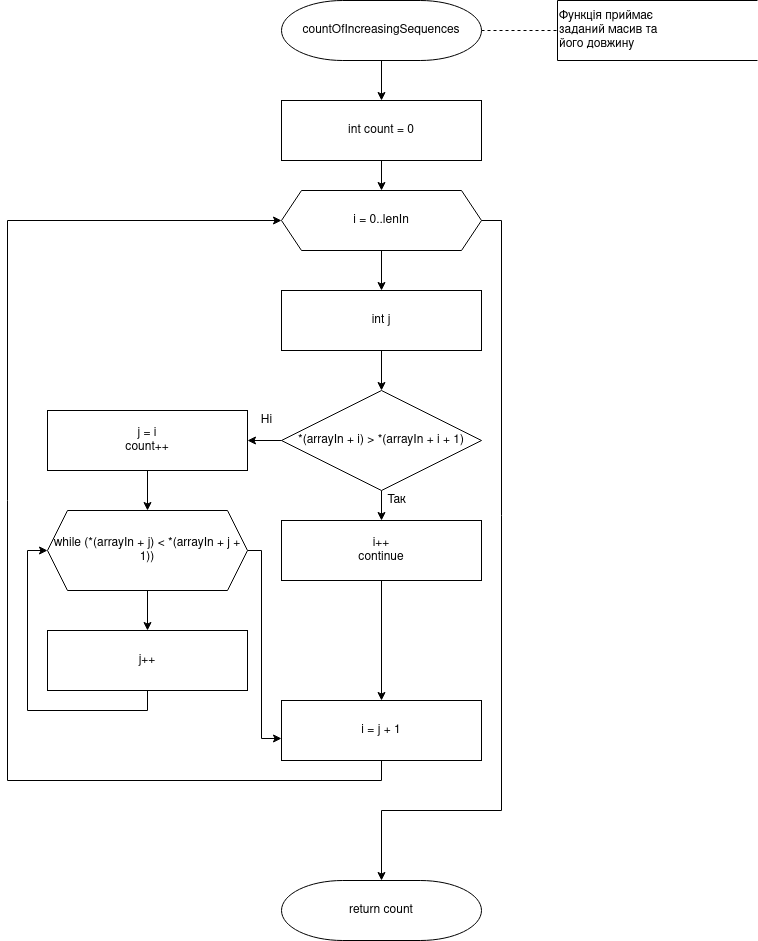

The diagram above was exported from draw.io. Its source (the exported page's mxGraphModel, read from the mxfile embedded in the PNG):
<mxGraphModel dx="868" dy="492" grid="1" gridSize="10" guides="1" tooltips="1" connect="1" arrows="1" fold="1" page="1" pageScale="1" pageWidth="827" pageHeight="1169" math="0" shadow="0">
  <root>
    <mxCell id="0" />
    <mxCell id="1" parent="0" />
    <mxCell id="OJtjR7nOpukbOVATmYxB-15" style="edgeStyle=orthogonalEdgeStyle;rounded=0;orthogonalLoop=1;jettySize=auto;html=1;exitX=0.5;exitY=1;exitDx=0;exitDy=0;exitPerimeter=0;" edge="1" parent="1" source="OJtjR7nOpukbOVATmYxB-1" target="OJtjR7nOpukbOVATmYxB-2">
      <mxGeometry relative="1" as="geometry" />
    </mxCell>
    <mxCell id="OJtjR7nOpukbOVATmYxB-34" style="edgeStyle=orthogonalEdgeStyle;rounded=0;orthogonalLoop=1;jettySize=auto;html=1;exitX=1;exitY=0.5;exitDx=0;exitDy=0;exitPerimeter=0;dashed=1;endArrow=none;endFill=0;" edge="1" parent="1" source="OJtjR7nOpukbOVATmYxB-1" target="OJtjR7nOpukbOVATmYxB-3">
      <mxGeometry relative="1" as="geometry" />
    </mxCell>
    <mxCell id="OJtjR7nOpukbOVATmYxB-1" value="&lt;span class=&quot;pl-en&quot;&gt;countOfIncreasingSequences&lt;/span&gt;" style="strokeWidth=1;html=1;shape=mxgraph.flowchart.terminator;whiteSpace=wrap;" vertex="1" parent="1">
      <mxGeometry x="314" y="50" width="200" height="60" as="geometry" />
    </mxCell>
    <mxCell id="OJtjR7nOpukbOVATmYxB-17" style="edgeStyle=orthogonalEdgeStyle;rounded=0;orthogonalLoop=1;jettySize=auto;html=1;exitX=0.5;exitY=1;exitDx=0;exitDy=0;" edge="1" parent="1" source="OJtjR7nOpukbOVATmYxB-2" target="OJtjR7nOpukbOVATmYxB-5">
      <mxGeometry relative="1" as="geometry" />
    </mxCell>
    <mxCell id="OJtjR7nOpukbOVATmYxB-2" value="&lt;span class=&quot;pl-k&quot;&gt;int&lt;/span&gt; count = &lt;span class=&quot;pl-c1&quot;&gt;0&lt;/span&gt;" style="rounded=0;whiteSpace=wrap;html=1;" vertex="1" parent="1">
      <mxGeometry x="314" y="150" width="200" height="60" as="geometry" />
    </mxCell>
    <mxCell id="OJtjR7nOpukbOVATmYxB-3" value="&lt;div&gt;Функція приймає &lt;br&gt;&lt;/div&gt;&lt;div&gt;заданий масив та&lt;/div&gt;&lt;div&gt; його довжину&lt;/div&gt;" style="strokeWidth=1;html=1;shape=mxgraph.flowchart.annotation_1;align=left;pointerEvents=1;" vertex="1" parent="1">
      <mxGeometry x="590" y="50" width="200" height="60" as="geometry" />
    </mxCell>
    <mxCell id="OJtjR7nOpukbOVATmYxB-18" style="edgeStyle=orthogonalEdgeStyle;rounded=0;orthogonalLoop=1;jettySize=auto;html=1;exitX=0.5;exitY=1;exitDx=0;exitDy=0;" edge="1" parent="1" source="OJtjR7nOpukbOVATmYxB-5" target="OJtjR7nOpukbOVATmYxB-6">
      <mxGeometry relative="1" as="geometry" />
    </mxCell>
    <mxCell id="OJtjR7nOpukbOVATmYxB-33" style="edgeStyle=orthogonalEdgeStyle;rounded=0;orthogonalLoop=1;jettySize=auto;html=1;exitX=1;exitY=0.5;exitDx=0;exitDy=0;entryX=0.5;entryY=0;entryDx=0;entryDy=0;entryPerimeter=0;" edge="1" parent="1" source="OJtjR7nOpukbOVATmYxB-5" target="OJtjR7nOpukbOVATmYxB-14">
      <mxGeometry relative="1" as="geometry">
        <Array as="points">
          <mxPoint x="534" y="270" />
          <mxPoint x="534" y="860" />
          <mxPoint x="414" y="860" />
        </Array>
      </mxGeometry>
    </mxCell>
    <mxCell id="OJtjR7nOpukbOVATmYxB-5" value="i = 0..lenIn" style="shape=hexagon;perimeter=hexagonPerimeter2;whiteSpace=wrap;html=1;fixedSize=1;strokeWidth=1;" vertex="1" parent="1">
      <mxGeometry x="314" y="240" width="200" height="60" as="geometry" />
    </mxCell>
    <mxCell id="OJtjR7nOpukbOVATmYxB-19" style="edgeStyle=orthogonalEdgeStyle;rounded=0;orthogonalLoop=1;jettySize=auto;html=1;exitX=0.5;exitY=1;exitDx=0;exitDy=0;" edge="1" parent="1" source="OJtjR7nOpukbOVATmYxB-6" target="OJtjR7nOpukbOVATmYxB-7">
      <mxGeometry relative="1" as="geometry" />
    </mxCell>
    <mxCell id="OJtjR7nOpukbOVATmYxB-6" value="&lt;span class=&quot;pl-k&quot;&gt;int&lt;/span&gt; j" style="rounded=0;whiteSpace=wrap;html=1;strokeWidth=1;" vertex="1" parent="1">
      <mxGeometry x="314" y="340" width="200" height="60" as="geometry" />
    </mxCell>
    <mxCell id="OJtjR7nOpukbOVATmYxB-20" style="edgeStyle=orthogonalEdgeStyle;rounded=0;orthogonalLoop=1;jettySize=auto;html=1;exitX=0;exitY=0.5;exitDx=0;exitDy=0;" edge="1" parent="1" source="OJtjR7nOpukbOVATmYxB-7" target="OJtjR7nOpukbOVATmYxB-10">
      <mxGeometry relative="1" as="geometry" />
    </mxCell>
    <mxCell id="OJtjR7nOpukbOVATmYxB-27" style="edgeStyle=orthogonalEdgeStyle;rounded=0;orthogonalLoop=1;jettySize=auto;html=1;exitX=0.5;exitY=1;exitDx=0;exitDy=0;entryX=0.5;entryY=0;entryDx=0;entryDy=0;" edge="1" parent="1" source="OJtjR7nOpukbOVATmYxB-7" target="OJtjR7nOpukbOVATmYxB-8">
      <mxGeometry relative="1" as="geometry" />
    </mxCell>
    <mxCell id="OJtjR7nOpukbOVATmYxB-7" value="*(arrayIn + i) &amp;gt; *(arrayIn + i + &lt;span class=&quot;pl-c1&quot;&gt;1&lt;/span&gt;)" style="rhombus;whiteSpace=wrap;html=1;strokeWidth=1;" vertex="1" parent="1">
      <mxGeometry x="314" y="440" width="200" height="100" as="geometry" />
    </mxCell>
    <mxCell id="OJtjR7nOpukbOVATmYxB-31" style="edgeStyle=orthogonalEdgeStyle;rounded=0;orthogonalLoop=1;jettySize=auto;html=1;exitX=0.5;exitY=1;exitDx=0;exitDy=0;entryX=0.5;entryY=0;entryDx=0;entryDy=0;" edge="1" parent="1" source="OJtjR7nOpukbOVATmYxB-8" target="OJtjR7nOpukbOVATmYxB-13">
      <mxGeometry relative="1" as="geometry" />
    </mxCell>
    <mxCell id="OJtjR7nOpukbOVATmYxB-8" value="&lt;div&gt;i++&lt;/div&gt;&lt;span class=&quot;pl-k&quot;&gt;continue&lt;/span&gt;" style="rounded=0;whiteSpace=wrap;html=1;strokeWidth=1;" vertex="1" parent="1">
      <mxGeometry x="314" y="570" width="200" height="60" as="geometry" />
    </mxCell>
    <mxCell id="OJtjR7nOpukbOVATmYxB-21" style="edgeStyle=orthogonalEdgeStyle;rounded=0;orthogonalLoop=1;jettySize=auto;html=1;exitX=0.5;exitY=1;exitDx=0;exitDy=0;entryX=0.5;entryY=0;entryDx=0;entryDy=0;" edge="1" parent="1" source="OJtjR7nOpukbOVATmYxB-10" target="OJtjR7nOpukbOVATmYxB-11">
      <mxGeometry relative="1" as="geometry" />
    </mxCell>
    <mxCell id="OJtjR7nOpukbOVATmYxB-10" value="&lt;div&gt;j = i&lt;/div&gt;count++" style="rounded=0;whiteSpace=wrap;html=1;strokeWidth=1;" vertex="1" parent="1">
      <mxGeometry x="80" y="460" width="200" height="60" as="geometry" />
    </mxCell>
    <mxCell id="OJtjR7nOpukbOVATmYxB-22" style="edgeStyle=orthogonalEdgeStyle;rounded=0;orthogonalLoop=1;jettySize=auto;html=1;exitX=0.5;exitY=1;exitDx=0;exitDy=0;" edge="1" parent="1" source="OJtjR7nOpukbOVATmYxB-11" target="OJtjR7nOpukbOVATmYxB-12">
      <mxGeometry relative="1" as="geometry" />
    </mxCell>
    <mxCell id="OJtjR7nOpukbOVATmYxB-24" style="edgeStyle=orthogonalEdgeStyle;rounded=0;orthogonalLoop=1;jettySize=auto;html=1;exitX=1;exitY=0.5;exitDx=0;exitDy=0;entryX=0;entryY=0.633;entryDx=0;entryDy=0;entryPerimeter=0;" edge="1" parent="1" source="OJtjR7nOpukbOVATmYxB-11" target="OJtjR7nOpukbOVATmYxB-13">
      <mxGeometry relative="1" as="geometry">
        <Array as="points">
          <mxPoint x="294" y="600" />
          <mxPoint x="294" y="788" />
        </Array>
      </mxGeometry>
    </mxCell>
    <mxCell id="OJtjR7nOpukbOVATmYxB-11" value="&lt;span class=&quot;pl-k&quot;&gt;while&lt;/span&gt; (*(arrayIn + j) &amp;lt; *(arrayIn + j + &lt;span class=&quot;pl-c1&quot;&gt;1&lt;/span&gt;))" style="shape=hexagon;perimeter=hexagonPerimeter2;whiteSpace=wrap;html=1;fixedSize=1;strokeWidth=1;" vertex="1" parent="1">
      <mxGeometry x="80" y="560" width="200" height="80" as="geometry" />
    </mxCell>
    <mxCell id="OJtjR7nOpukbOVATmYxB-23" style="edgeStyle=orthogonalEdgeStyle;rounded=0;orthogonalLoop=1;jettySize=auto;html=1;exitX=0.5;exitY=1;exitDx=0;exitDy=0;entryX=0;entryY=0.5;entryDx=0;entryDy=0;" edge="1" parent="1" source="OJtjR7nOpukbOVATmYxB-12" target="OJtjR7nOpukbOVATmYxB-11">
      <mxGeometry relative="1" as="geometry" />
    </mxCell>
    <mxCell id="OJtjR7nOpukbOVATmYxB-12" value="j++" style="rounded=0;whiteSpace=wrap;html=1;strokeWidth=1;" vertex="1" parent="1">
      <mxGeometry x="80" y="680" width="200" height="60" as="geometry" />
    </mxCell>
    <mxCell id="OJtjR7nOpukbOVATmYxB-32" style="edgeStyle=orthogonalEdgeStyle;rounded=0;orthogonalLoop=1;jettySize=auto;html=1;exitX=0.5;exitY=1;exitDx=0;exitDy=0;" edge="1" parent="1" source="OJtjR7nOpukbOVATmYxB-13">
      <mxGeometry relative="1" as="geometry">
        <mxPoint x="314" y="270" as="targetPoint" />
        <Array as="points">
          <mxPoint x="414" y="830" />
          <mxPoint x="40" y="830" />
          <mxPoint x="40" y="270" />
        </Array>
      </mxGeometry>
    </mxCell>
    <mxCell id="OJtjR7nOpukbOVATmYxB-13" value="i = j + &lt;span class=&quot;pl-c1&quot;&gt;1&lt;/span&gt;" style="rounded=0;whiteSpace=wrap;html=1;strokeWidth=1;" vertex="1" parent="1">
      <mxGeometry x="314" y="750" width="200" height="60" as="geometry" />
    </mxCell>
    <mxCell id="OJtjR7nOpukbOVATmYxB-14" value="&lt;span class=&quot;pl-k&quot;&gt;return&lt;/span&gt; count" style="strokeWidth=1;html=1;shape=mxgraph.flowchart.terminator;whiteSpace=wrap;" vertex="1" parent="1">
      <mxGeometry x="314" y="930" width="200" height="60" as="geometry" />
    </mxCell>
    <mxCell id="OJtjR7nOpukbOVATmYxB-29" value="Так" style="text;html=1;align=center;verticalAlign=middle;resizable=0;points=[];autosize=1;" vertex="1" parent="1">
      <mxGeometry x="414" y="540" width="30" height="20" as="geometry" />
    </mxCell>
    <mxCell id="OJtjR7nOpukbOVATmYxB-30" value="Ні" style="text;html=1;align=center;verticalAlign=middle;resizable=0;points=[];autosize=1;" vertex="1" parent="1">
      <mxGeometry x="284" y="460" width="30" height="20" as="geometry" />
    </mxCell>
  </root>
</mxGraphModel>